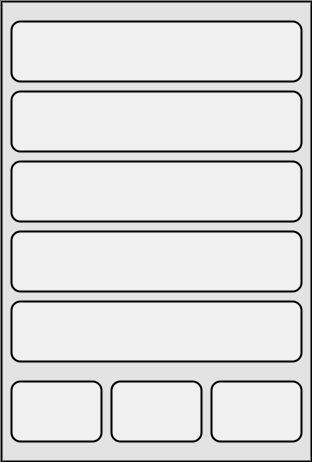

The diagram above was exported from draw.io. Its source (the exported page's mxGraphModel, read from the mxfile embedded in the PNG):
<mxGraphModel dx="1666" dy="807" grid="1" gridSize="10" guides="1" tooltips="1" connect="1" arrows="1" fold="1" page="1" pageScale="1" pageWidth="850" pageHeight="1100" background="#ffffff" math="0" shadow="0">
  <root>
    <mxCell id="0" />
    <mxCell id="1" parent="0" />
    <mxCell id="2" value="" style="whiteSpace=wrap;html=1;strokeColor=#000000;strokeWidth=2;fillColor=#E3E3E3;gradientColor=none;" vertex="1" parent="1">
      <mxGeometry x="280" y="130" width="310" height="460" as="geometry" />
    </mxCell>
    <mxCell id="3" value="" style="rounded=1;whiteSpace=wrap;html=1;strokeColor=#000000;strokeWidth=2;fillColor=#F0F0F0;gradientColor=none;" vertex="1" parent="1">
      <mxGeometry x="290" y="150" width="290" height="60" as="geometry" />
    </mxCell>
    <mxCell id="4" value="" style="rounded=1;whiteSpace=wrap;html=1;strokeColor=#000000;strokeWidth=2;fillColor=#F0F0F0;gradientColor=none;" vertex="1" parent="1">
      <mxGeometry x="290" y="220" width="290" height="60" as="geometry" />
    </mxCell>
    <mxCell id="5" value="" style="rounded=1;whiteSpace=wrap;html=1;strokeColor=#000000;strokeWidth=2;fillColor=#F0F0F0;gradientColor=none;" vertex="1" parent="1">
      <mxGeometry x="290" y="290" width="290" height="60" as="geometry" />
    </mxCell>
    <mxCell id="6" value="" style="rounded=1;whiteSpace=wrap;html=1;strokeColor=#000000;strokeWidth=2;fillColor=#F0F0F0;gradientColor=none;" vertex="1" parent="1">
      <mxGeometry x="290" y="360" width="290" height="60" as="geometry" />
    </mxCell>
    <mxCell id="7" value="" style="rounded=1;whiteSpace=wrap;html=1;strokeColor=#000000;strokeWidth=2;fillColor=#F0F0F0;gradientColor=none;" vertex="1" parent="1">
      <mxGeometry x="290" y="430" width="290" height="60" as="geometry" />
    </mxCell>
    <mxCell id="8" value="" style="rounded=1;whiteSpace=wrap;html=1;strokeColor=#000000;strokeWidth=2;fillColor=#F0F0F0;gradientColor=none;" vertex="1" parent="1">
      <mxGeometry x="290" y="510" width="90" height="60" as="geometry" />
    </mxCell>
    <mxCell id="9" value="" style="rounded=1;whiteSpace=wrap;html=1;strokeColor=#000000;strokeWidth=2;fillColor=#F0F0F0;gradientColor=none;" vertex="1" parent="1">
      <mxGeometry x="390" y="510" width="90" height="60" as="geometry" />
    </mxCell>
    <mxCell id="10" value="" style="rounded=1;whiteSpace=wrap;html=1;strokeColor=#000000;strokeWidth=2;fillColor=#F0F0F0;gradientColor=none;" vertex="1" parent="1">
      <mxGeometry x="490" y="510" width="90" height="60" as="geometry" />
    </mxCell>
  </root>
</mxGraphModel>